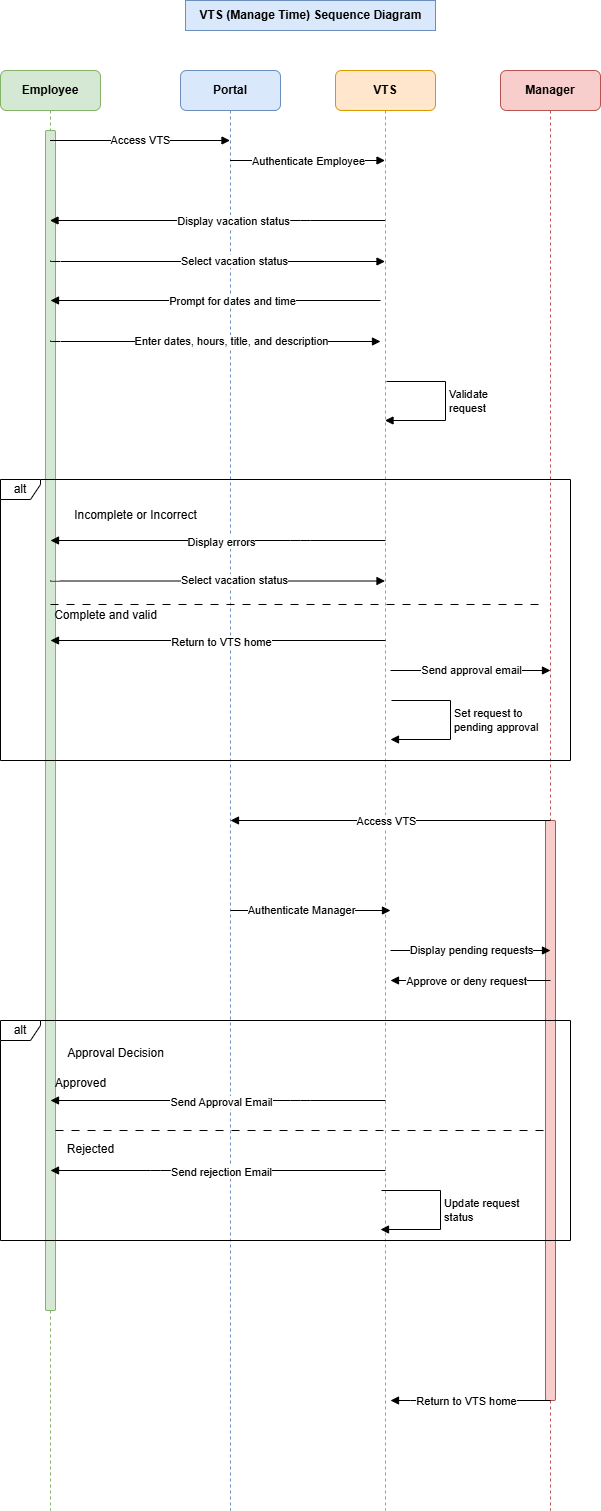

The diagram above was exported from draw.io. Its source (the exported page's mxGraphModel, read from the mxfile embedded in the PNG):
<mxGraphModel dx="1434" dy="716" grid="1" gridSize="10" guides="1" tooltips="1" connect="1" arrows="1" fold="1" page="1" pageScale="1" pageWidth="850" pageHeight="1100" math="0" shadow="0">
  <root>
    <mxCell id="0" />
    <mxCell id="1" parent="0" />
    <mxCell id="aM9ryv3xv72pqoxQDRHE-1" value="&lt;b&gt;Employee&lt;/b&gt;" style="shape=umlLifeline;perimeter=lifelinePerimeter;whiteSpace=wrap;html=1;container=0;dropTarget=0;collapsible=0;recursiveResize=0;outlineConnect=0;portConstraint=eastwest;newEdgeStyle={&quot;edgeStyle&quot;:&quot;elbowEdgeStyle&quot;,&quot;elbow&quot;:&quot;vertical&quot;,&quot;curved&quot;:0,&quot;rounded&quot;:0};labelBackgroundColor=none;rounded=1;fillColor=#d5e8d4;strokeColor=#82b366;" parent="1" vertex="1">
      <mxGeometry x="70" y="120" width="100" height="1440" as="geometry" />
    </mxCell>
    <mxCell id="MAzZrnS7x230sA0MWj8S-157" value="" style="html=1;points=[[0,0,0,0,5],[0,1,0,0,-5],[1,0,0,0,5],[1,1,0,0,-5]];perimeter=orthogonalPerimeter;outlineConnect=0;targetShapes=umlLifeline;portConstraint=eastwest;newEdgeStyle={&quot;curved&quot;:0,&quot;rounded&quot;:0};rounded=1;fillColor=#d5e8d4;strokeColor=#82b366;" parent="aM9ryv3xv72pqoxQDRHE-1" vertex="1">
      <mxGeometry x="45" y="60" width="10" height="1180" as="geometry" />
    </mxCell>
    <mxCell id="aM9ryv3xv72pqoxQDRHE-5" value="&lt;b&gt;Portal&lt;/b&gt;" style="shape=umlLifeline;perimeter=lifelinePerimeter;whiteSpace=wrap;html=1;container=0;dropTarget=0;collapsible=0;recursiveResize=0;outlineConnect=0;portConstraint=eastwest;newEdgeStyle={&quot;edgeStyle&quot;:&quot;elbowEdgeStyle&quot;,&quot;elbow&quot;:&quot;vertical&quot;,&quot;curved&quot;:0,&quot;rounded&quot;:0};labelBackgroundColor=none;rounded=1;fillColor=#dae8fc;strokeColor=#6c8ebf;" parent="1" vertex="1">
      <mxGeometry x="250" y="120" width="100" height="1440" as="geometry" />
    </mxCell>
    <mxCell id="MAzZrnS7x230sA0MWj8S-50" value="&lt;b&gt;VTS (Manage Time) Sequence Diagram&lt;/b&gt;" style="text;html=1;align=center;verticalAlign=middle;resizable=0;points=[];autosize=1;strokeColor=#6c8ebf;fillColor=#dae8fc;" parent="1" vertex="1">
      <mxGeometry x="255" y="50" width="250" height="30" as="geometry" />
    </mxCell>
    <mxCell id="MAzZrnS7x230sA0MWj8S-51" value="&lt;b&gt;VTS&lt;/b&gt;" style="shape=umlLifeline;perimeter=lifelinePerimeter;whiteSpace=wrap;html=1;container=0;dropTarget=0;collapsible=0;recursiveResize=0;outlineConnect=0;portConstraint=eastwest;newEdgeStyle={&quot;edgeStyle&quot;:&quot;elbowEdgeStyle&quot;,&quot;elbow&quot;:&quot;vertical&quot;,&quot;curved&quot;:0,&quot;rounded&quot;:0};labelBackgroundColor=none;rounded=1;fillColor=#ffe6cc;strokeColor=#d79b00;" parent="1" vertex="1">
      <mxGeometry x="405" y="120" width="100" height="1440" as="geometry" />
    </mxCell>
    <mxCell id="MAzZrnS7x230sA0MWj8S-82" value="Validate&lt;div&gt;request&lt;/div&gt;" style="html=1;align=left;spacingLeft=2;endArrow=block;rounded=0;edgeStyle=orthogonalEdgeStyle;curved=0;rounded=0;" parent="MAzZrnS7x230sA0MWj8S-51" target="MAzZrnS7x230sA0MWj8S-51" edge="1">
      <mxGeometry relative="1" as="geometry">
        <mxPoint x="51" y="311" as="sourcePoint" />
        <Array as="points">
          <mxPoint x="110" y="311" />
          <mxPoint x="110" y="350" />
        </Array>
        <mxPoint x="54.999999999999886" y="330" as="targetPoint" />
      </mxGeometry>
    </mxCell>
    <mxCell id="MAzZrnS7x230sA0MWj8S-113" value="Set request to&lt;div&gt;pending approval&lt;/div&gt;" style="html=1;align=left;spacingLeft=2;endArrow=block;rounded=0;edgeStyle=orthogonalEdgeStyle;curved=0;rounded=0;" parent="MAzZrnS7x230sA0MWj8S-51" edge="1">
      <mxGeometry relative="1" as="geometry">
        <mxPoint x="56" y="630" as="sourcePoint" />
        <Array as="points">
          <mxPoint x="115" y="630" />
          <mxPoint x="115" y="669" />
        </Array>
        <mxPoint x="55" y="669" as="targetPoint" />
      </mxGeometry>
    </mxCell>
    <mxCell id="MAzZrnS7x230sA0MWj8S-52" value="&lt;b&gt;Manager&lt;/b&gt;" style="shape=umlLifeline;perimeter=lifelinePerimeter;whiteSpace=wrap;html=1;container=0;dropTarget=0;collapsible=0;recursiveResize=0;outlineConnect=0;portConstraint=eastwest;newEdgeStyle={&quot;edgeStyle&quot;:&quot;elbowEdgeStyle&quot;,&quot;elbow&quot;:&quot;vertical&quot;,&quot;curved&quot;:0,&quot;rounded&quot;:0};labelBackgroundColor=none;rounded=1;fillColor=#f8cecc;strokeColor=#b85450;" parent="1" vertex="1">
      <mxGeometry x="570" y="120" width="100" height="1440" as="geometry" />
    </mxCell>
    <mxCell id="MAzZrnS7x230sA0MWj8S-158" value="" style="html=1;points=[[0,0,0,0,5],[0,1,0,0,-5],[1,0,0,0,5],[1,1,0,0,-5]];perimeter=orthogonalPerimeter;outlineConnect=0;targetShapes=umlLifeline;portConstraint=eastwest;newEdgeStyle={&quot;curved&quot;:0,&quot;rounded&quot;:0};rounded=1;fillColor=#f8cecc;strokeColor=#b85450;" parent="MAzZrnS7x230sA0MWj8S-52" vertex="1">
      <mxGeometry x="45" y="750" width="10" height="580" as="geometry" />
    </mxCell>
    <mxCell id="MAzZrnS7x230sA0MWj8S-58" value="" style="endArrow=block;endFill=1;html=1;edgeStyle=orthogonalEdgeStyle;align=left;verticalAlign=top;rounded=1;" parent="1" source="aM9ryv3xv72pqoxQDRHE-1" target="aM9ryv3xv72pqoxQDRHE-5" edge="1">
      <mxGeometry x="-1" relative="1" as="geometry">
        <mxPoint x="210" y="280" as="sourcePoint" />
        <mxPoint x="370" y="280" as="targetPoint" />
        <Array as="points">
          <mxPoint x="200" y="190" />
          <mxPoint x="200" y="190" />
        </Array>
      </mxGeometry>
    </mxCell>
    <mxCell id="MAzZrnS7x230sA0MWj8S-64" value="Access VTS" style="edgeLabel;html=1;align=center;verticalAlign=middle;resizable=0;points=[];rounded=1;" parent="MAzZrnS7x230sA0MWj8S-58" vertex="1" connectable="0">
      <mxGeometry x="0.0009" y="1" relative="1" as="geometry">
        <mxPoint as="offset" />
      </mxGeometry>
    </mxCell>
    <mxCell id="MAzZrnS7x230sA0MWj8S-65" value="" style="endArrow=block;endFill=1;html=1;edgeStyle=orthogonalEdgeStyle;align=left;verticalAlign=top;rounded=1;" parent="1" source="aM9ryv3xv72pqoxQDRHE-5" target="MAzZrnS7x230sA0MWj8S-51" edge="1">
      <mxGeometry x="-1" relative="1" as="geometry">
        <mxPoint x="310" y="230" as="sourcePoint" />
        <mxPoint x="470" y="230" as="targetPoint" />
        <Array as="points">
          <mxPoint x="380" y="210" />
          <mxPoint x="380" y="210" />
        </Array>
      </mxGeometry>
    </mxCell>
    <mxCell id="MAzZrnS7x230sA0MWj8S-70" value="Authenticate Employee" style="edgeLabel;html=1;align=center;verticalAlign=middle;resizable=0;points=[];rounded=1;" parent="MAzZrnS7x230sA0MWj8S-65" vertex="1" connectable="0">
      <mxGeometry x="0.0122" relative="1" as="geometry">
        <mxPoint as="offset" />
      </mxGeometry>
    </mxCell>
    <mxCell id="MAzZrnS7x230sA0MWj8S-71" value="" style="endArrow=block;endFill=1;html=1;edgeStyle=orthogonalEdgeStyle;align=left;verticalAlign=top;rounded=1;" parent="1" source="MAzZrnS7x230sA0MWj8S-51" target="aM9ryv3xv72pqoxQDRHE-1" edge="1">
      <mxGeometry x="-1" relative="1" as="geometry">
        <mxPoint x="290" y="269.58" as="sourcePoint" />
        <mxPoint x="470" y="269.58" as="targetPoint" />
        <Array as="points">
          <mxPoint x="370" y="270" />
          <mxPoint x="370" y="270" />
        </Array>
      </mxGeometry>
    </mxCell>
    <mxCell id="MAzZrnS7x230sA0MWj8S-72" value="Display vacation status" style="edgeLabel;html=1;align=center;verticalAlign=middle;resizable=0;points=[];rounded=1;" parent="MAzZrnS7x230sA0MWj8S-71" vertex="1" connectable="0">
      <mxGeometry x="0.0009" y="1" relative="1" as="geometry">
        <mxPoint x="16" y="-1" as="offset" />
      </mxGeometry>
    </mxCell>
    <mxCell id="MAzZrnS7x230sA0MWj8S-73" value="" style="endArrow=block;endFill=1;html=1;edgeStyle=orthogonalEdgeStyle;align=left;verticalAlign=top;rounded=1;" parent="1" edge="1">
      <mxGeometry x="-1" relative="1" as="geometry">
        <mxPoint x="120" y="310" as="sourcePoint" />
        <mxPoint x="454.5" y="311" as="targetPoint" />
        <Array as="points">
          <mxPoint x="120" y="311" />
        </Array>
      </mxGeometry>
    </mxCell>
    <mxCell id="MAzZrnS7x230sA0MWj8S-74" value="Select vacation status" style="edgeLabel;html=1;align=center;verticalAlign=middle;resizable=0;points=[];rounded=1;" parent="MAzZrnS7x230sA0MWj8S-73" vertex="1" connectable="0">
      <mxGeometry x="0.0009" y="1" relative="1" as="geometry">
        <mxPoint x="16" as="offset" />
      </mxGeometry>
    </mxCell>
    <mxCell id="MAzZrnS7x230sA0MWj8S-75" value="" style="endArrow=block;endFill=1;html=1;edgeStyle=orthogonalEdgeStyle;align=left;verticalAlign=top;rounded=1;" parent="1" edge="1">
      <mxGeometry x="-1" relative="1" as="geometry">
        <mxPoint x="450" y="350" as="sourcePoint" />
        <mxPoint x="120" y="350" as="targetPoint" />
        <Array as="points" />
      </mxGeometry>
    </mxCell>
    <mxCell id="MAzZrnS7x230sA0MWj8S-76" value="Prompt for dates and time" style="edgeLabel;html=1;align=center;verticalAlign=middle;resizable=0;points=[];rounded=1;" parent="MAzZrnS7x230sA0MWj8S-75" vertex="1" connectable="0">
      <mxGeometry x="0.0009" y="1" relative="1" as="geometry">
        <mxPoint x="16" y="-1" as="offset" />
      </mxGeometry>
    </mxCell>
    <mxCell id="MAzZrnS7x230sA0MWj8S-77" value="" style="endArrow=block;endFill=1;html=1;edgeStyle=orthogonalEdgeStyle;align=left;verticalAlign=top;rounded=1;" parent="1" edge="1">
      <mxGeometry x="-1" relative="1" as="geometry">
        <mxPoint x="120" y="390" as="sourcePoint" />
        <mxPoint x="450" y="391" as="targetPoint" />
        <Array as="points">
          <mxPoint x="120" y="391" />
        </Array>
      </mxGeometry>
    </mxCell>
    <mxCell id="MAzZrnS7x230sA0MWj8S-78" value="Enter dates, hours, title, and description" style="edgeLabel;html=1;align=center;verticalAlign=middle;resizable=0;points=[];rounded=1;" parent="MAzZrnS7x230sA0MWj8S-77" vertex="1" connectable="0">
      <mxGeometry x="0.0009" y="1" relative="1" as="geometry">
        <mxPoint x="15" as="offset" />
      </mxGeometry>
    </mxCell>
    <mxCell id="MAzZrnS7x230sA0MWj8S-89" value="alt" style="shape=umlFrame;whiteSpace=wrap;html=1;pointerEvents=0;rounded=1;width=40;height=20;" parent="1" vertex="1">
      <mxGeometry x="70" y="529" width="570" height="281" as="geometry" />
    </mxCell>
    <mxCell id="MAzZrnS7x230sA0MWj8S-97" value="" style="line;strokeWidth=1;fillColor=none;align=left;verticalAlign=middle;spacingTop=-1;spacingLeft=3;spacingRight=3;rotatable=0;labelPosition=right;points=[];portConstraint=eastwest;strokeColor=inherit;rounded=1;dashed=1;dashPattern=8 8;" parent="1" vertex="1">
      <mxGeometry x="120" y="650" width="490" height="8" as="geometry" />
    </mxCell>
    <mxCell id="MAzZrnS7x230sA0MWj8S-98" value="Incomplete or Incorrect" style="text;html=1;align=center;verticalAlign=middle;resizable=0;points=[];autosize=1;strokeColor=none;fillColor=none;" parent="1" vertex="1">
      <mxGeometry x="130" y="550" width="150" height="30" as="geometry" />
    </mxCell>
    <mxCell id="MAzZrnS7x230sA0MWj8S-99" value="" style="endArrow=block;endFill=1;html=1;edgeStyle=orthogonalEdgeStyle;align=left;verticalAlign=top;rounded=1;" parent="1" edge="1">
      <mxGeometry x="-1" relative="1" as="geometry">
        <mxPoint x="455" y="590" as="sourcePoint" />
        <mxPoint x="120" y="590" as="targetPoint" />
        <Array as="points">
          <mxPoint x="370" y="590" />
          <mxPoint x="370" y="590" />
        </Array>
      </mxGeometry>
    </mxCell>
    <mxCell id="MAzZrnS7x230sA0MWj8S-100" value="Display errors" style="edgeLabel;html=1;align=center;verticalAlign=middle;resizable=0;points=[];rounded=1;" parent="MAzZrnS7x230sA0MWj8S-99" vertex="1" connectable="0">
      <mxGeometry x="0.0009" y="1" relative="1" as="geometry">
        <mxPoint x="3" as="offset" />
      </mxGeometry>
    </mxCell>
    <mxCell id="MAzZrnS7x230sA0MWj8S-101" value="" style="endArrow=block;endFill=1;html=1;edgeStyle=orthogonalEdgeStyle;align=left;verticalAlign=top;rounded=1;" parent="1" edge="1">
      <mxGeometry x="-1" relative="1" as="geometry">
        <mxPoint x="120" y="629.5" as="sourcePoint" />
        <mxPoint x="454.5" y="630.5" as="targetPoint" />
        <Array as="points">
          <mxPoint x="120" y="630.5" />
        </Array>
      </mxGeometry>
    </mxCell>
    <mxCell id="MAzZrnS7x230sA0MWj8S-102" value="Select vacation status" style="edgeLabel;html=1;align=center;verticalAlign=middle;resizable=0;points=[];rounded=1;" parent="MAzZrnS7x230sA0MWj8S-101" vertex="1" connectable="0">
      <mxGeometry x="0.0009" y="1" relative="1" as="geometry">
        <mxPoint x="16" as="offset" />
      </mxGeometry>
    </mxCell>
    <mxCell id="MAzZrnS7x230sA0MWj8S-103" value="" style="endArrow=block;endFill=1;html=1;edgeStyle=orthogonalEdgeStyle;align=left;verticalAlign=top;rounded=1;" parent="1" edge="1">
      <mxGeometry x="-1" relative="1" as="geometry">
        <mxPoint x="455" y="690" as="sourcePoint" />
        <mxPoint x="120" y="690" as="targetPoint" />
        <Array as="points">
          <mxPoint x="280" y="690" />
          <mxPoint x="280" y="690" />
        </Array>
      </mxGeometry>
    </mxCell>
    <mxCell id="MAzZrnS7x230sA0MWj8S-104" value="Return to VTS home" style="edgeLabel;html=1;align=center;verticalAlign=middle;resizable=0;points=[];rounded=1;" parent="MAzZrnS7x230sA0MWj8S-103" vertex="1" connectable="0">
      <mxGeometry x="0.0009" y="1" relative="1" as="geometry">
        <mxPoint x="3" as="offset" />
      </mxGeometry>
    </mxCell>
    <mxCell id="MAzZrnS7x230sA0MWj8S-105" value="Complete and valid" style="text;html=1;align=center;verticalAlign=middle;resizable=0;points=[];autosize=1;strokeColor=none;fillColor=none;" parent="1" vertex="1">
      <mxGeometry x="110" y="650" width="130" height="30" as="geometry" />
    </mxCell>
    <mxCell id="MAzZrnS7x230sA0MWj8S-111" value="" style="endArrow=block;endFill=1;html=1;edgeStyle=orthogonalEdgeStyle;align=left;verticalAlign=top;rounded=1;" parent="1" edge="1">
      <mxGeometry x="-1" relative="1" as="geometry">
        <mxPoint x="460" y="720" as="sourcePoint" />
        <mxPoint x="620" y="720" as="targetPoint" />
        <Array as="points">
          <mxPoint x="530" y="720" />
          <mxPoint x="530" y="720" />
        </Array>
      </mxGeometry>
    </mxCell>
    <mxCell id="MAzZrnS7x230sA0MWj8S-112" value="Send approval email" style="edgeLabel;html=1;align=center;verticalAlign=middle;resizable=0;points=[];rounded=1;" parent="MAzZrnS7x230sA0MWj8S-111" vertex="1" connectable="0">
      <mxGeometry x="0.0009" y="1" relative="1" as="geometry">
        <mxPoint as="offset" />
      </mxGeometry>
    </mxCell>
    <mxCell id="MAzZrnS7x230sA0MWj8S-114" value="" style="endArrow=block;endFill=1;html=1;edgeStyle=orthogonalEdgeStyle;align=left;verticalAlign=top;rounded=1;" parent="1" edge="1">
      <mxGeometry x="-1" relative="1" as="geometry">
        <mxPoint x="460" y="1000" as="sourcePoint" />
        <mxPoint x="620" y="1000" as="targetPoint" />
        <Array as="points">
          <mxPoint x="530" y="1000" />
          <mxPoint x="530" y="1000" />
        </Array>
      </mxGeometry>
    </mxCell>
    <mxCell id="MAzZrnS7x230sA0MWj8S-115" value="Display pending requests" style="edgeLabel;html=1;align=center;verticalAlign=middle;resizable=0;points=[];rounded=1;" parent="MAzZrnS7x230sA0MWj8S-114" vertex="1" connectable="0">
      <mxGeometry x="0.0009" y="1" relative="1" as="geometry">
        <mxPoint as="offset" />
      </mxGeometry>
    </mxCell>
    <mxCell id="MAzZrnS7x230sA0MWj8S-116" value="" style="endArrow=block;endFill=1;html=1;edgeStyle=orthogonalEdgeStyle;align=left;verticalAlign=top;rounded=1;" parent="1" edge="1">
      <mxGeometry x="-1" relative="1" as="geometry">
        <mxPoint x="300" y="960" as="sourcePoint" />
        <mxPoint x="460" y="960" as="targetPoint" />
        <Array as="points">
          <mxPoint x="370" y="960" />
          <mxPoint x="370" y="960" />
        </Array>
      </mxGeometry>
    </mxCell>
    <mxCell id="MAzZrnS7x230sA0MWj8S-117" value="Authenticate Manager" style="edgeLabel;html=1;align=center;verticalAlign=middle;resizable=0;points=[];rounded=1;" parent="MAzZrnS7x230sA0MWj8S-116" vertex="1" connectable="0">
      <mxGeometry x="0.0009" y="1" relative="1" as="geometry">
        <mxPoint x="-10" as="offset" />
      </mxGeometry>
    </mxCell>
    <mxCell id="MAzZrnS7x230sA0MWj8S-119" value="" style="endArrow=block;endFill=1;html=1;edgeStyle=orthogonalEdgeStyle;align=left;verticalAlign=top;rounded=1;" parent="1" edge="1">
      <mxGeometry x="-1" relative="1" as="geometry">
        <mxPoint x="620" y="870" as="sourcePoint" />
        <mxPoint x="300" y="870" as="targetPoint" />
        <Array as="points" />
      </mxGeometry>
    </mxCell>
    <mxCell id="MAzZrnS7x230sA0MWj8S-120" value="Access VTS" style="edgeLabel;html=1;align=center;verticalAlign=middle;resizable=0;points=[];rounded=1;" parent="MAzZrnS7x230sA0MWj8S-119" vertex="1" connectable="0">
      <mxGeometry x="0.0009" y="1" relative="1" as="geometry">
        <mxPoint x="-5" y="-1" as="offset" />
      </mxGeometry>
    </mxCell>
    <mxCell id="MAzZrnS7x230sA0MWj8S-123" value="" style="endArrow=block;endFill=1;html=1;edgeStyle=orthogonalEdgeStyle;align=left;verticalAlign=top;rounded=1;" parent="1" edge="1">
      <mxGeometry x="-1" relative="1" as="geometry">
        <mxPoint x="620" y="1030" as="sourcePoint" />
        <mxPoint x="460" y="1030" as="targetPoint" />
        <Array as="points">
          <mxPoint x="490" y="1030" />
          <mxPoint x="490" y="1030" />
        </Array>
      </mxGeometry>
    </mxCell>
    <mxCell id="MAzZrnS7x230sA0MWj8S-124" value="Approve or deny request" style="edgeLabel;html=1;align=center;verticalAlign=middle;resizable=0;points=[];rounded=1;" parent="MAzZrnS7x230sA0MWj8S-123" vertex="1" connectable="0">
      <mxGeometry x="0.0009" y="1" relative="1" as="geometry">
        <mxPoint x="-5" y="-1" as="offset" />
      </mxGeometry>
    </mxCell>
    <mxCell id="MAzZrnS7x230sA0MWj8S-129" value="alt" style="shape=umlFrame;whiteSpace=wrap;html=1;pointerEvents=0;rounded=1;width=40;height=20;" parent="1" vertex="1">
      <mxGeometry x="70" y="1070" width="570" height="220" as="geometry" />
    </mxCell>
    <mxCell id="MAzZrnS7x230sA0MWj8S-130" value="" style="line;strokeWidth=1;fillColor=none;align=left;verticalAlign=middle;spacingTop=-1;spacingLeft=3;spacingRight=3;rotatable=0;labelPosition=right;points=[];portConstraint=eastwest;strokeColor=inherit;rounded=1;dashed=1;dashPattern=8 8;" parent="1" vertex="1">
      <mxGeometry x="125" y="1176" width="490" height="8" as="geometry" />
    </mxCell>
    <mxCell id="MAzZrnS7x230sA0MWj8S-131" value="Approval Decision" style="text;html=1;align=center;verticalAlign=middle;resizable=0;points=[];autosize=1;strokeColor=none;fillColor=none;" parent="1" vertex="1">
      <mxGeometry x="125" y="1088" width="120" height="30" as="geometry" />
    </mxCell>
    <mxCell id="MAzZrnS7x230sA0MWj8S-132" value="" style="endArrow=block;endFill=1;html=1;edgeStyle=orthogonalEdgeStyle;align=left;verticalAlign=top;rounded=1;" parent="1" edge="1">
      <mxGeometry x="-1" relative="1" as="geometry">
        <mxPoint x="455" y="1150" as="sourcePoint" />
        <mxPoint x="120" y="1150" as="targetPoint" />
        <Array as="points">
          <mxPoint x="370" y="1150" />
          <mxPoint x="370" y="1150" />
        </Array>
      </mxGeometry>
    </mxCell>
    <mxCell id="MAzZrnS7x230sA0MWj8S-133" value="Send Approval Email" style="edgeLabel;html=1;align=center;verticalAlign=middle;resizable=0;points=[];rounded=1;" parent="MAzZrnS7x230sA0MWj8S-132" vertex="1" connectable="0">
      <mxGeometry x="0.0009" y="1" relative="1" as="geometry">
        <mxPoint x="3" as="offset" />
      </mxGeometry>
    </mxCell>
    <mxCell id="MAzZrnS7x230sA0MWj8S-134" value="Approved" style="text;html=1;align=center;verticalAlign=middle;resizable=0;points=[];autosize=1;strokeColor=none;fillColor=none;" parent="1" vertex="1">
      <mxGeometry x="115" y="1118" width="70" height="30" as="geometry" />
    </mxCell>
    <mxCell id="MAzZrnS7x230sA0MWj8S-137" value="" style="endArrow=block;endFill=1;html=1;edgeStyle=orthogonalEdgeStyle;align=left;verticalAlign=top;rounded=1;" parent="1" edge="1">
      <mxGeometry x="-1" relative="1" as="geometry">
        <mxPoint x="455" y="1220" as="sourcePoint" />
        <mxPoint x="120" y="1220" as="targetPoint" />
        <Array as="points">
          <mxPoint x="230" y="1220" />
          <mxPoint x="230" y="1220" />
        </Array>
      </mxGeometry>
    </mxCell>
    <mxCell id="MAzZrnS7x230sA0MWj8S-138" value="Send rejection Email" style="edgeLabel;html=1;align=center;verticalAlign=middle;resizable=0;points=[];rounded=1;" parent="MAzZrnS7x230sA0MWj8S-137" vertex="1" connectable="0">
      <mxGeometry x="0.0009" y="1" relative="1" as="geometry">
        <mxPoint x="3" as="offset" />
      </mxGeometry>
    </mxCell>
    <mxCell id="MAzZrnS7x230sA0MWj8S-139" value="Rejected" style="text;html=1;align=center;verticalAlign=middle;resizable=0;points=[];autosize=1;strokeColor=none;fillColor=none;" parent="1" vertex="1">
      <mxGeometry x="125" y="1184" width="70" height="30" as="geometry" />
    </mxCell>
    <mxCell id="MAzZrnS7x230sA0MWj8S-154" value="Update request&amp;nbsp;&lt;div&gt;status&lt;/div&gt;" style="html=1;align=left;spacingLeft=2;endArrow=block;rounded=0;edgeStyle=orthogonalEdgeStyle;curved=0;rounded=0;" parent="1" edge="1">
      <mxGeometry relative="1" as="geometry">
        <mxPoint x="451" y="1240" as="sourcePoint" />
        <Array as="points">
          <mxPoint x="510" y="1240" />
          <mxPoint x="510" y="1279" />
        </Array>
        <mxPoint x="450" y="1279" as="targetPoint" />
      </mxGeometry>
    </mxCell>
    <mxCell id="MAzZrnS7x230sA0MWj8S-155" value="" style="endArrow=block;endFill=1;html=1;edgeStyle=orthogonalEdgeStyle;align=left;verticalAlign=top;rounded=1;" parent="1" edge="1">
      <mxGeometry x="-1" relative="1" as="geometry">
        <mxPoint x="620" y="1450" as="sourcePoint" />
        <mxPoint x="460" y="1450" as="targetPoint" />
        <Array as="points">
          <mxPoint x="490" y="1450" />
          <mxPoint x="490" y="1450" />
        </Array>
      </mxGeometry>
    </mxCell>
    <mxCell id="MAzZrnS7x230sA0MWj8S-156" value="Return to VTS home" style="edgeLabel;html=1;align=center;verticalAlign=middle;resizable=0;points=[];rounded=1;" parent="MAzZrnS7x230sA0MWj8S-155" vertex="1" connectable="0">
      <mxGeometry x="0.0009" y="1" relative="1" as="geometry">
        <mxPoint x="-5" y="-1" as="offset" />
      </mxGeometry>
    </mxCell>
  </root>
</mxGraphModel>